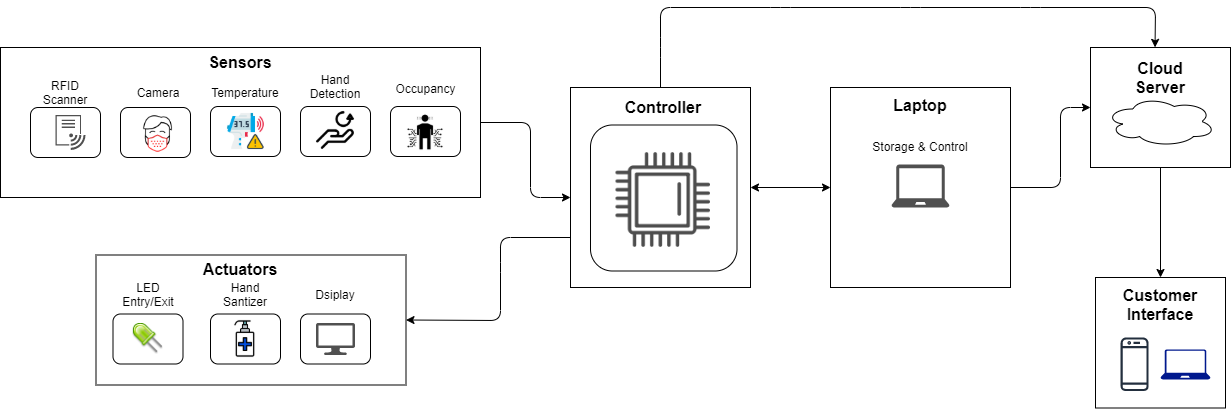

The diagram above was exported from draw.io. Its source (the exported page's mxGraphModel, read from the mxfile embedded in the PNG):
<mxGraphModel dx="1447" dy="722" grid="1" gridSize="10" guides="1" tooltips="1" connect="1" arrows="1" fold="1" page="1" pageScale="1" pageWidth="850" pageHeight="1100" math="0" shadow="0">
  <root>
    <mxCell id="0" />
    <mxCell id="1" parent="0" />
    <UserObject label="" id="oZ6ULUyed8bidHpco2WP-1">
      <mxCell style="rounded=1;whiteSpace=wrap;html=1;" parent="1" vertex="1">
        <mxGeometry x="90" y="110" width="70" height="50" as="geometry" />
      </mxCell>
    </UserObject>
    <mxCell id="oZ6ULUyed8bidHpco2WP-2" value="" style="rounded=1;whiteSpace=wrap;html=1;" parent="1" vertex="1">
      <mxGeometry x="180" y="110" width="70" height="50" as="geometry" />
    </mxCell>
    <mxCell id="oZ6ULUyed8bidHpco2WP-3" value="" style="rounded=1;whiteSpace=wrap;html=1;" parent="1" vertex="1">
      <mxGeometry x="360" y="109" width="70" height="50" as="geometry" />
    </mxCell>
    <mxCell id="oZ6ULUyed8bidHpco2WP-4" value="" style="rounded=1;whiteSpace=wrap;html=1;" parent="1" vertex="1">
      <mxGeometry x="270" y="109" width="70" height="50" as="geometry" />
    </mxCell>
    <mxCell id="oZ6ULUyed8bidHpco2WP-7" value="" style="rounded=1;whiteSpace=wrap;html=1;" parent="1" vertex="1">
      <mxGeometry x="172.5" y="316.5" width="70" height="50" as="geometry" />
    </mxCell>
    <mxCell id="oZ6ULUyed8bidHpco2WP-8" value="LED Entry/Exit" style="text;html=1;strokeColor=none;fillColor=none;align=center;verticalAlign=middle;whiteSpace=wrap;rounded=0;" parent="1" vertex="1">
      <mxGeometry x="187.5" y="286.5" width="40" height="20" as="geometry" />
    </mxCell>
    <mxCell id="oZ6ULUyed8bidHpco2WP-9" value="" style="pointerEvents=1;shadow=0;dashed=0;html=1;strokeColor=none;labelPosition=center;verticalLabelPosition=bottom;verticalAlign=top;align=center;fillColor=#505050;shape=mxgraph.mscae.intune.intune_wifi_profiles" parent="1" vertex="1">
      <mxGeometry x="115" y="117.5" width="30" height="35" as="geometry" />
    </mxCell>
    <mxCell id="oZ6ULUyed8bidHpco2WP-11" value="RFID Scanner" style="text;html=1;strokeColor=none;fillColor=none;align=center;verticalAlign=middle;whiteSpace=wrap;rounded=0;" parent="1" vertex="1">
      <mxGeometry x="105" y="90" width="40" height="10" as="geometry" />
    </mxCell>
    <mxCell id="oZ6ULUyed8bidHpco2WP-12" value="" style="shape=image;html=1;verticalAlign=top;verticalLabelPosition=bottom;labelBackgroundColor=#ffffff;imageAspect=0;aspect=fixed;image=https://cdn2.iconfinder.com/data/icons/coronavirus-15/1024/wearing_mask-128.png" parent="1" vertex="1">
      <mxGeometry x="195" y="114" width="45" height="45" as="geometry" />
    </mxCell>
    <mxCell id="oZ6ULUyed8bidHpco2WP-17" value="Camera" style="text;html=1;strokeColor=none;fillColor=none;align=center;verticalAlign=middle;whiteSpace=wrap;rounded=0;" parent="1" vertex="1">
      <mxGeometry x="197.5" y="85" width="40" height="20" as="geometry" />
    </mxCell>
    <mxCell id="oZ6ULUyed8bidHpco2WP-19" value="" style="shape=image;html=1;verticalAlign=top;verticalLabelPosition=bottom;labelBackgroundColor=#ffffff;imageAspect=0;aspect=fixed;image=https://cdn0.iconfinder.com/data/icons/coronavirus-34/512/thermometer-infrared-digital-medical-fever-128.png" parent="1" vertex="1">
      <mxGeometry x="285" y="114" width="40" height="40" as="geometry" />
    </mxCell>
    <mxCell id="oZ6ULUyed8bidHpco2WP-20" value="Temperature" style="text;html=1;strokeColor=none;fillColor=none;align=center;verticalAlign=middle;whiteSpace=wrap;rounded=0;" parent="1" vertex="1">
      <mxGeometry x="285" y="85" width="40" height="20" as="geometry" />
    </mxCell>
    <mxCell id="fl0YMPWv_9U9IXKq0bct-1" value="" style="shape=image;html=1;verticalAlign=top;verticalLabelPosition=bottom;labelBackgroundColor=#ffffff;imageAspect=0;aspect=fixed;image=https://cdn1.iconfinder.com/data/icons/environment-ecology-no-1219/100/13-energy-recycle-hand-128.png" parent="1" vertex="1">
      <mxGeometry x="375" y="113" width="40" height="40" as="geometry" />
    </mxCell>
    <mxCell id="fl0YMPWv_9U9IXKq0bct-3" value="Hand Detection" style="text;html=1;strokeColor=none;fillColor=none;align=center;verticalAlign=middle;whiteSpace=wrap;rounded=0;" parent="1" vertex="1">
      <mxGeometry x="375" y="79" width="40" height="20" as="geometry" />
    </mxCell>
    <mxCell id="fl0YMPWv_9U9IXKq0bct-9" value="" style="rounded=1;whiteSpace=wrap;html=1;" parent="1" vertex="1">
      <mxGeometry x="450" y="109" width="70" height="50" as="geometry" />
    </mxCell>
    <mxCell id="fl0YMPWv_9U9IXKq0bct-10" value="&lt;br&gt;Occupancy&lt;br&gt;" style="text;html=1;align=center;verticalAlign=middle;resizable=0;points=[];autosize=1;" parent="1" vertex="1">
      <mxGeometry x="445" y="69" width="80" height="30" as="geometry" />
    </mxCell>
    <mxCell id="fl0YMPWv_9U9IXKq0bct-11" value="" style="shape=image;html=1;verticalAlign=top;verticalLabelPosition=bottom;labelBackgroundColor=#ffffff;imageAspect=0;aspect=fixed;image=https://cdn2.iconfinder.com/data/icons/business-and-education-1/512/150_Sensor_body_Data_Human_Science_technology_smart-128.png" parent="1" vertex="1">
      <mxGeometry x="465.5" y="115.5" width="39" height="39" as="geometry" />
    </mxCell>
    <mxCell id="fl0YMPWv_9U9IXKq0bct-12" value="" style="shape=image;html=1;verticalAlign=top;verticalLabelPosition=bottom;labelBackgroundColor=#ffffff;imageAspect=0;aspect=fixed;image=https://cdn2.iconfinder.com/data/icons/fatcow/32x32/led.png" parent="1" vertex="1">
      <mxGeometry x="192" y="326" width="31" height="31" as="geometry" />
    </mxCell>
    <mxCell id="fl0YMPWv_9U9IXKq0bct-15" value="" style="rounded=1;whiteSpace=wrap;html=1;fillColor=#ffffff;" parent="1" vertex="1">
      <mxGeometry x="650" y="127.5" width="146.5" height="146" as="geometry" />
    </mxCell>
    <mxCell id="fl0YMPWv_9U9IXKq0bct-17" value="" style="shape=image;html=1;verticalAlign=top;verticalLabelPosition=bottom;labelBackgroundColor=#ffffff;imageAspect=0;aspect=fixed;image=https://cdn0.iconfinder.com/data/icons/30-hardware-line-icons/64/Processor-128.png;fillColor=#ffffff;" parent="1" vertex="1">
      <mxGeometry x="667.75" y="147.5" width="110" height="110" as="geometry" />
    </mxCell>
    <mxCell id="fl0YMPWv_9U9IXKq0bct-18" value="" style="rounded=0;whiteSpace=wrap;html=1;fillColor=none;" parent="1" vertex="1">
      <mxGeometry x="60" y="50" width="480" height="150" as="geometry" />
    </mxCell>
    <mxCell id="fl0YMPWv_9U9IXKq0bct-19" value="&lt;font size=&quot;1&quot;&gt;&lt;b style=&quot;font-size: 16px&quot;&gt;Controller&lt;/b&gt;&lt;/font&gt;" style="text;html=1;strokeColor=none;fillColor=none;align=center;verticalAlign=middle;whiteSpace=wrap;rounded=0;" parent="1" vertex="1">
      <mxGeometry x="703.25" y="100" width="40" height="20" as="geometry" />
    </mxCell>
    <mxCell id="fl0YMPWv_9U9IXKq0bct-20" value="&lt;b&gt;&lt;font style=&quot;font-size: 16px&quot;&gt;Sensors&lt;/font&gt;&lt;/b&gt;" style="text;html=1;strokeColor=none;fillColor=none;align=center;verticalAlign=middle;whiteSpace=wrap;rounded=0;" parent="1" vertex="1">
      <mxGeometry x="280" y="50" width="40" height="29" as="geometry" />
    </mxCell>
    <mxCell id="fl0YMPWv_9U9IXKq0bct-21" value="" style="rounded=1;whiteSpace=wrap;html=1;" parent="1" vertex="1">
      <mxGeometry x="270" y="316.5" width="70" height="50" as="geometry" />
    </mxCell>
    <mxCell id="fl0YMPWv_9U9IXKq0bct-22" value="" style="shape=image;html=1;verticalAlign=top;verticalLabelPosition=bottom;labelBackgroundColor=#ffffff;imageAspect=0;aspect=fixed;image=https://cdn4.iconfinder.com/data/icons/hand-washing-filled/64/hygiene-17-128.png;fillColor=none;" parent="1" vertex="1">
      <mxGeometry x="285" y="321.5" width="40" height="40" as="geometry" />
    </mxCell>
    <mxCell id="fl0YMPWv_9U9IXKq0bct-23" value="Hand Santizer" style="text;html=1;strokeColor=none;fillColor=none;align=center;verticalAlign=middle;whiteSpace=wrap;rounded=0;" parent="1" vertex="1">
      <mxGeometry x="285" y="286.5" width="40" height="20" as="geometry" />
    </mxCell>
    <mxCell id="fl0YMPWv_9U9IXKq0bct-29" value="" style="rounded=0;whiteSpace=wrap;html=1;fillColor=none;" parent="1" vertex="1">
      <mxGeometry x="155.5" y="257.5" width="310" height="130" as="geometry" />
    </mxCell>
    <mxCell id="fl0YMPWv_9U9IXKq0bct-30" value="&lt;b&gt;&lt;font style=&quot;font-size: 16px&quot;&gt;Actuators&lt;/font&gt;&lt;/b&gt;" style="text;html=1;strokeColor=none;fillColor=none;align=center;verticalAlign=middle;whiteSpace=wrap;rounded=0;" parent="1" vertex="1">
      <mxGeometry x="280" y="257.5" width="40" height="29" as="geometry" />
    </mxCell>
    <mxCell id="fl0YMPWv_9U9IXKq0bct-31" value="" style="rounded=0;whiteSpace=wrap;html=1;fillColor=none;" parent="1" vertex="1">
      <mxGeometry x="630" y="90" width="180" height="200" as="geometry" />
    </mxCell>
    <mxCell id="fl0YMPWv_9U9IXKq0bct-32" value="" style="endArrow=classic;html=1;entryX=0;entryY=0.55;entryDx=0;entryDy=0;entryPerimeter=0;exitX=1;exitY=0.5;exitDx=0;exitDy=0;" parent="1" source="fl0YMPWv_9U9IXKq0bct-18" target="fl0YMPWv_9U9IXKq0bct-31" edge="1">
      <mxGeometry width="50" height="50" relative="1" as="geometry">
        <mxPoint x="400" y="230" as="sourcePoint" />
        <mxPoint x="450" y="180" as="targetPoint" />
        <Array as="points">
          <mxPoint x="590" y="125" />
          <mxPoint x="590" y="200" />
        </Array>
      </mxGeometry>
    </mxCell>
    <mxCell id="fl0YMPWv_9U9IXKq0bct-33" value="" style="endArrow=classic;html=1;exitX=0;exitY=0.75;exitDx=0;exitDy=0;entryX=1;entryY=0.5;entryDx=0;entryDy=0;" parent="1" source="fl0YMPWv_9U9IXKq0bct-31" target="fl0YMPWv_9U9IXKq0bct-29" edge="1">
      <mxGeometry width="50" height="50" relative="1" as="geometry">
        <mxPoint x="400" y="230" as="sourcePoint" />
        <mxPoint x="450" y="180" as="targetPoint" />
        <Array as="points">
          <mxPoint x="560" y="240" />
          <mxPoint x="560" y="265" />
          <mxPoint x="560" y="323" />
        </Array>
      </mxGeometry>
    </mxCell>
    <mxCell id="fl0YMPWv_9U9IXKq0bct-36" value="" style="rounded=1;whiteSpace=wrap;html=1;" parent="1" vertex="1">
      <mxGeometry x="360" y="316.5" width="70" height="50" as="geometry" />
    </mxCell>
    <mxCell id="fl0YMPWv_9U9IXKq0bct-37" value="Dsiplay" style="text;html=1;strokeColor=none;fillColor=none;align=center;verticalAlign=middle;whiteSpace=wrap;rounded=0;" parent="1" vertex="1">
      <mxGeometry x="375" y="286.5" width="40" height="20" as="geometry" />
    </mxCell>
    <mxCell id="fl0YMPWv_9U9IXKq0bct-38" value="" style="pointerEvents=1;shadow=0;dashed=0;html=1;strokeColor=none;fillColor=#505050;labelPosition=center;verticalLabelPosition=bottom;verticalAlign=top;outlineConnect=0;align=center;shape=mxgraph.office.devices.lcd_monitor;" parent="1" vertex="1">
      <mxGeometry x="375.5" y="325.5" width="39" height="32" as="geometry" />
    </mxCell>
    <mxCell id="fl0YMPWv_9U9IXKq0bct-39" value="" style="rounded=0;whiteSpace=wrap;html=1;fillColor=none;" parent="1" vertex="1">
      <mxGeometry x="890" y="90" width="180" height="200" as="geometry" />
    </mxCell>
    <mxCell id="fl0YMPWv_9U9IXKq0bct-40" value="" style="pointerEvents=1;shadow=0;dashed=0;html=1;strokeColor=none;fillColor=#505050;labelPosition=center;verticalLabelPosition=bottom;verticalAlign=top;outlineConnect=0;align=center;shape=mxgraph.office.devices.laptop;" parent="1" vertex="1">
      <mxGeometry x="951" y="167" width="58" height="43" as="geometry" />
    </mxCell>
    <mxCell id="fl0YMPWv_9U9IXKq0bct-41" value="Storage &amp;amp; Control" style="text;html=1;strokeColor=none;fillColor=none;align=center;verticalAlign=middle;whiteSpace=wrap;rounded=0;" parent="1" vertex="1">
      <mxGeometry x="915" y="139" width="130" height="20" as="geometry" />
    </mxCell>
    <mxCell id="fl0YMPWv_9U9IXKq0bct-44" value="&lt;font style=&quot;font-size: 16px&quot;&gt;&lt;b&gt;Laptop&lt;/b&gt;&lt;/font&gt;" style="text;html=1;strokeColor=none;fillColor=none;align=center;verticalAlign=middle;whiteSpace=wrap;rounded=0;" parent="1" vertex="1">
      <mxGeometry x="915" y="97.5" width="130" height="20" as="geometry" />
    </mxCell>
    <mxCell id="fl0YMPWv_9U9IXKq0bct-46" value="" style="ellipse;shape=cloud;whiteSpace=wrap;html=1;fillColor=none;" parent="1" vertex="1">
      <mxGeometry x="1165" y="99" width="110" height="50" as="geometry" />
    </mxCell>
    <mxCell id="fl0YMPWv_9U9IXKq0bct-50" value="" style="rounded=0;whiteSpace=wrap;html=1;fillColor=none;" parent="1" vertex="1">
      <mxGeometry x="1150" y="50" width="140" height="120" as="geometry" />
    </mxCell>
    <mxCell id="fl0YMPWv_9U9IXKq0bct-51" value="&lt;b&gt;&lt;font style=&quot;font-size: 16px&quot;&gt;Cloud Server&lt;/font&gt;&lt;/b&gt;" style="text;html=1;strokeColor=none;fillColor=none;align=center;verticalAlign=middle;whiteSpace=wrap;rounded=0;" parent="1" vertex="1">
      <mxGeometry x="1170" y="70" width="100" height="20" as="geometry" />
    </mxCell>
    <mxCell id="fl0YMPWv_9U9IXKq0bct-52" value="" style="outlineConnect=0;fontColor=#232F3E;gradientColor=none;fillColor=#232F3E;strokeColor=none;dashed=0;verticalLabelPosition=bottom;verticalAlign=top;align=center;html=1;fontSize=12;fontStyle=0;aspect=fixed;pointerEvents=1;shape=mxgraph.aws4.mobile_client;" parent="1" vertex="1">
      <mxGeometry x="1179.9999999999998" y="340" width="28.12" height="53.5" as="geometry" />
    </mxCell>
    <mxCell id="fl0YMPWv_9U9IXKq0bct-53" value="" style="rounded=0;whiteSpace=wrap;html=1;fillColor=none;" parent="1" vertex="1">
      <mxGeometry x="1155" y="280" width="130" height="130.5" as="geometry" />
    </mxCell>
    <mxCell id="fl0YMPWv_9U9IXKq0bct-54" value="&lt;span style=&quot;font-size: 16px&quot;&gt;&lt;b&gt;Customer Interface&lt;/b&gt;&lt;/span&gt;" style="text;html=1;strokeColor=none;fillColor=none;align=center;verticalAlign=middle;whiteSpace=wrap;rounded=0;" parent="1" vertex="1">
      <mxGeometry x="1155" y="296.75" width="130" height="20" as="geometry" />
    </mxCell>
    <mxCell id="fl0YMPWv_9U9IXKq0bct-55" value="" style="endArrow=classic;html=1;entryX=0.5;entryY=0;entryDx=0;entryDy=0;exitX=0.5;exitY=1;exitDx=0;exitDy=0;" parent="1" source="fl0YMPWv_9U9IXKq0bct-50" target="fl0YMPWv_9U9IXKq0bct-53" edge="1">
      <mxGeometry width="50" height="50" relative="1" as="geometry">
        <mxPoint x="630" y="190" as="sourcePoint" />
        <mxPoint x="680" y="140" as="targetPoint" />
      </mxGeometry>
    </mxCell>
    <mxCell id="fl0YMPWv_9U9IXKq0bct-56" value="" style="endArrow=classic;html=1;entryX=0;entryY=0.5;entryDx=0;entryDy=0;exitX=1;exitY=0.5;exitDx=0;exitDy=0;" parent="1" source="fl0YMPWv_9U9IXKq0bct-39" target="fl0YMPWv_9U9IXKq0bct-50" edge="1">
      <mxGeometry width="50" height="50" relative="1" as="geometry">
        <mxPoint x="790" y="120" as="sourcePoint" />
        <mxPoint x="840" y="70" as="targetPoint" />
        <Array as="points">
          <mxPoint x="1120" y="190" />
          <mxPoint x="1120" y="110" />
        </Array>
      </mxGeometry>
    </mxCell>
    <mxCell id="fl0YMPWv_9U9IXKq0bct-58" value="" style="endArrow=classic;startArrow=classic;html=1;entryX=0;entryY=0.5;entryDx=0;entryDy=0;exitX=1;exitY=0.5;exitDx=0;exitDy=0;" parent="1" source="fl0YMPWv_9U9IXKq0bct-31" target="fl0YMPWv_9U9IXKq0bct-39" edge="1">
      <mxGeometry width="50" height="50" relative="1" as="geometry">
        <mxPoint x="700" y="240" as="sourcePoint" />
        <mxPoint x="750" y="190" as="targetPoint" />
      </mxGeometry>
    </mxCell>
    <mxCell id="fl0YMPWv_9U9IXKq0bct-59" value="" style="endArrow=classic;html=1;exitX=0.5;exitY=0;exitDx=0;exitDy=0;entryX=0.461;entryY=-0.001;entryDx=0;entryDy=0;entryPerimeter=0;" parent="1" source="fl0YMPWv_9U9IXKq0bct-31" target="fl0YMPWv_9U9IXKq0bct-50" edge="1">
      <mxGeometry width="50" height="50" relative="1" as="geometry">
        <mxPoint x="900" y="250" as="sourcePoint" />
        <mxPoint x="950" y="200" as="targetPoint" />
        <Array as="points">
          <mxPoint x="720" y="50" />
          <mxPoint x="720" y="10" />
          <mxPoint x="840" y="10" />
          <mxPoint x="970" y="10" />
          <mxPoint x="1090" y="10" />
          <mxPoint x="1215" y="10" />
        </Array>
      </mxGeometry>
    </mxCell>
    <mxCell id="q3WLtdAHpd6J_PKNEnWS-3" value="" style="aspect=fixed;pointerEvents=1;shadow=0;dashed=0;html=1;strokeColor=none;labelPosition=center;verticalLabelPosition=bottom;verticalAlign=top;align=center;fillColor=#00188D;shape=mxgraph.azure.laptop" parent="1" vertex="1">
      <mxGeometry x="1220" y="352" width="50" height="30" as="geometry" />
    </mxCell>
  </root>
</mxGraphModel>